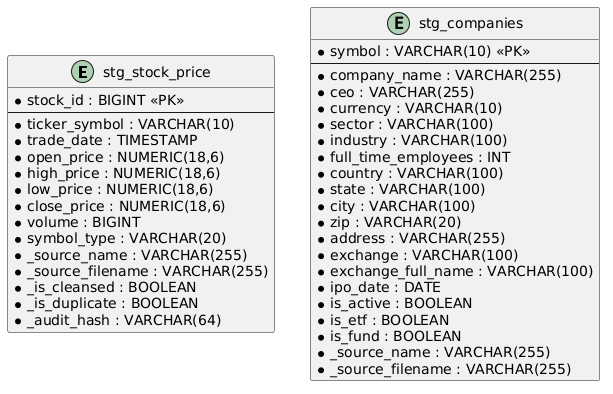

The diagram above was rendered by PlantUML. Its source (embedded in the PNG):
@startuml
entity "stg_stock_price" {
    * stock_id : BIGINT <<PK>>
--
    * ticker_symbol : VARCHAR(10)
    * trade_date : TIMESTAMP
    * open_price : NUMERIC(18,6)
    * high_price : NUMERIC(18,6)
    * low_price : NUMERIC(18,6)
    * close_price : NUMERIC(18,6)
    * volume : BIGINT
    * symbol_type : VARCHAR(20)
    * _source_name : VARCHAR(255)
    * _source_filename : VARCHAR(255)
    * _is_cleansed : BOOLEAN
    * _is_duplicate : BOOLEAN
    * _audit_hash : VARCHAR(64)
}

entity "stg_companies" {
    * symbol : VARCHAR(10) <<PK>>
--
    * company_name : VARCHAR(255)
    * ceo : VARCHAR(255)
    * currency : VARCHAR(10)
    * sector : VARCHAR(100)
    * industry : VARCHAR(100)
    * full_time_employees : INT
    * country : VARCHAR(100)
    * state : VARCHAR(100)
    * city : VARCHAR(100)
    * zip : VARCHAR(20)
    * address : VARCHAR(255)
    * exchange : VARCHAR(100)
    * exchange_full_name : VARCHAR(100)
    * ipo_date : DATE
    * is_active : BOOLEAN
    * is_etf : BOOLEAN
    * is_fund : BOOLEAN
    * _source_name : VARCHAR(255)
    * _source_filename : VARCHAR(255)
}
@enduml